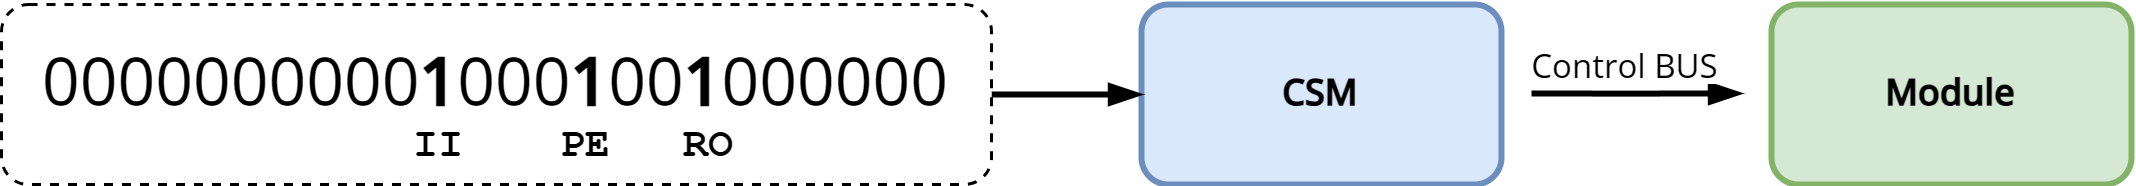

The diagram above was exported from draw.io. Its source (the exported page's mxGraphModel, read from the mxfile embedded in the PNG):
<mxGraphModel dx="876" dy="479" grid="1" gridSize="10" guides="1" tooltips="1" connect="1" arrows="1" fold="1" page="1" pageScale="1" pageWidth="1169" pageHeight="827" math="0" shadow="0">
  <root>
    <mxCell id="0" />
    <mxCell id="1" parent="0" />
    <mxCell id="WIGnrtFj87KIj8inSDEM-5" value="" style="edgeStyle=orthogonalEdgeStyle;rounded=0;orthogonalLoop=1;jettySize=auto;html=1;strokeWidth=2;endArrow=blockThin;endFill=1;endWidth=10;fontStyle=1;fillColor=#f5f5f5;strokeColor=#000000;" parent="1" edge="1">
      <mxGeometry relative="1" as="geometry">
        <mxPoint x="790" y="299.66" as="sourcePoint" />
        <mxPoint x="860" y="299.66" as="targetPoint" />
        <Array as="points">
          <mxPoint x="820" y="299.66" />
          <mxPoint x="820" y="299.66" />
        </Array>
      </mxGeometry>
    </mxCell>
    <mxCell id="WIGnrtFj87KIj8inSDEM-6" value="Control BUS" style="edgeLabel;html=1;align=center;verticalAlign=middle;resizable=0;points=[];fontFamily=Open Sans;fontSource=https%3A%2F%2Ffonts.googleapis.com%2Fcss%3Ffamily%3DOpen%2BSans;fontStyle=0" parent="WIGnrtFj87KIj8inSDEM-5" connectable="0" vertex="1">
      <mxGeometry x="-0.3477" y="3" relative="1" as="geometry">
        <mxPoint x="7" y="-7" as="offset" />
      </mxGeometry>
    </mxCell>
    <mxCell id="WIGnrtFj87KIj8inSDEM-3" value="Module" style="rounded=1;whiteSpace=wrap;html=1;fontStyle=1;fontFamily=Open Sans;fontSource=https%3A%2F%2Ffonts.googleapis.com%2Fcss%3Ffamily%3DOpen%2BSans;strokeWidth=2;fillColor=#d5e8d4;strokeColor=#82b366;" parent="1" vertex="1">
      <mxGeometry x="870" y="270" width="120" height="60" as="geometry" />
    </mxCell>
    <mxCell id="WIGnrtFj87KIj8inSDEM-8" value="CSM" style="rounded=1;whiteSpace=wrap;html=1;fontStyle=1;fontFamily=Open Sans;fontSource=https%3A%2F%2Ffonts.googleapis.com%2Fcss%3Ffamily%3DOpen%2BSans;strokeWidth=2;fillColor=#dae8fc;strokeColor=#6c8ebf;" parent="1" vertex="1">
      <mxGeometry x="660" y="270" width="120" height="60" as="geometry" />
    </mxCell>
    <mxCell id="WIGnrtFj87KIj8inSDEM-10" value="" style="edgeStyle=orthogonalEdgeStyle;rounded=0;orthogonalLoop=1;jettySize=auto;html=1;strokeWidth=2;endArrow=blockThin;endFill=1;" parent="1" source="WIGnrtFj87KIj8inSDEM-1" target="WIGnrtFj87KIj8inSDEM-8" edge="1">
      <mxGeometry relative="1" as="geometry" />
    </mxCell>
    <mxCell id="WIGnrtFj87KIj8inSDEM-1" value="" style="rounded=1;whiteSpace=wrap;html=1;strokeWidth=1;dashed=1;" parent="1" vertex="1">
      <mxGeometry x="280" y="270" width="330" height="60" as="geometry" />
    </mxCell>
    <mxCell id="eROqeCvEf8p89AvV7qmn-2" value="0000000000&lt;b&gt;1&lt;/b&gt;000&lt;b&gt;1&lt;/b&gt;00&lt;b&gt;1&lt;/b&gt;000000" style="text;html=1;align=center;verticalAlign=middle;whiteSpace=wrap;rounded=0;fontSize=22;fontFamily=Open Sans;fontStyle=0;fontSource=https%3A%2F%2Ffonts.googleapis.com%2Fcss%3Ffamily%3DOpen%2BSans;" parent="1" vertex="1">
      <mxGeometry x="290" y="280" width="310" height="30" as="geometry" />
    </mxCell>
    <mxCell id="eROqeCvEf8p89AvV7qmn-10" value="RO" style="text;html=1;align=center;verticalAlign=middle;whiteSpace=wrap;rounded=0;fontFamily=Courier New;fontStyle=1;fontSize=14;fillColor=none;strokeColor=none;" parent="1" vertex="1">
      <mxGeometry x="506" y="307" width="20" height="20" as="geometry" />
    </mxCell>
    <mxCell id="eROqeCvEf8p89AvV7qmn-11" value="PE" style="text;html=1;align=center;verticalAlign=middle;whiteSpace=wrap;rounded=0;fontFamily=Courier New;fontStyle=1;fontSize=14;fillColor=none;strokeColor=none;" parent="1" vertex="1">
      <mxGeometry x="465" y="307" width="20" height="20" as="geometry" />
    </mxCell>
    <mxCell id="eROqeCvEf8p89AvV7qmn-12" value="II" style="text;html=1;align=center;verticalAlign=middle;whiteSpace=wrap;rounded=0;fontFamily=Courier New;fontStyle=1;fontSize=14;fillColor=none;strokeColor=none;" parent="1" vertex="1">
      <mxGeometry x="416" y="307" width="20" height="20" as="geometry" />
    </mxCell>
  </root>
</mxGraphModel>